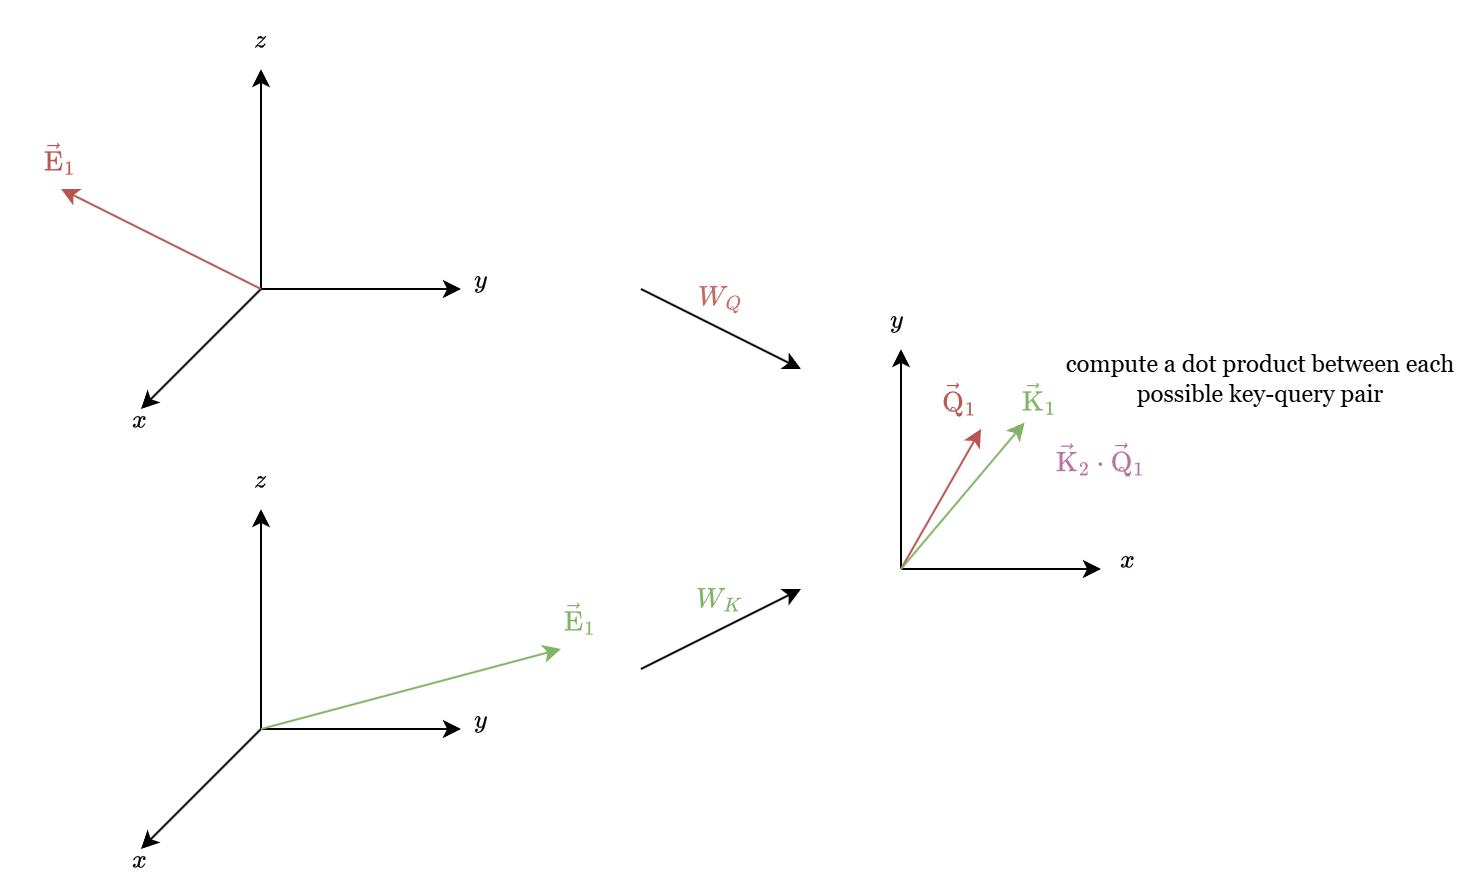

The diagram above was exported from draw.io. Its source (the exported page's mxGraphModel, read from the mxfile embedded in the PNG):
<mxGraphModel dx="2008" dy="686" grid="1" gridSize="10" guides="1" tooltips="1" connect="1" arrows="1" fold="1" page="1" pageScale="1" pageWidth="827" pageHeight="1169" math="1" shadow="0">
  <root>
    <mxCell id="0" />
    <mxCell id="1" parent="0" />
    <mxCell id="WH3FQm-WJzsj0_m8G2Tb-1" value="" style="endArrow=classic;html=1;rounded=0;" edge="1" parent="1">
      <mxGeometry width="50" height="50" relative="1" as="geometry">
        <mxPoint x="120" y="770" as="sourcePoint" />
        <mxPoint x="220" y="770" as="targetPoint" />
      </mxGeometry>
    </mxCell>
    <mxCell id="WH3FQm-WJzsj0_m8G2Tb-2" value="" style="endArrow=classic;html=1;rounded=0;" edge="1" parent="1">
      <mxGeometry width="50" height="50" relative="1" as="geometry">
        <mxPoint x="120" y="770" as="sourcePoint" />
        <mxPoint x="120" y="660" as="targetPoint" />
      </mxGeometry>
    </mxCell>
    <mxCell id="WH3FQm-WJzsj0_m8G2Tb-3" value="" style="endArrow=classic;html=1;rounded=0;" edge="1" parent="1">
      <mxGeometry width="50" height="50" relative="1" as="geometry">
        <mxPoint x="120" y="770" as="sourcePoint" />
        <mxPoint x="60" y="830" as="targetPoint" />
      </mxGeometry>
    </mxCell>
    <mxCell id="WH3FQm-WJzsj0_m8G2Tb-4" value="&lt;font face=&quot;Georgia&quot;&gt;$$x$$&lt;/font&gt;" style="text;strokeColor=none;align=center;fillColor=none;html=1;verticalAlign=middle;whiteSpace=wrap;rounded=0;" vertex="1" parent="1">
      <mxGeometry x="30" y="820" width="60" height="30" as="geometry" />
    </mxCell>
    <mxCell id="WH3FQm-WJzsj0_m8G2Tb-5" value="&lt;font face=&quot;Georgia&quot;&gt;$$y$$&lt;/font&gt;" style="text;strokeColor=none;align=center;fillColor=none;html=1;verticalAlign=middle;whiteSpace=wrap;rounded=0;" vertex="1" parent="1">
      <mxGeometry x="200" y="750" width="60" height="30" as="geometry" />
    </mxCell>
    <mxCell id="WH3FQm-WJzsj0_m8G2Tb-6" value="&lt;font face=&quot;Georgia&quot;&gt;$$z$$&lt;/font&gt;" style="text;strokeColor=none;align=center;fillColor=none;html=1;verticalAlign=middle;whiteSpace=wrap;rounded=0;" vertex="1" parent="1">
      <mxGeometry x="90" y="630" width="60" height="30" as="geometry" />
    </mxCell>
    <mxCell id="WH3FQm-WJzsj0_m8G2Tb-7" value="" style="endArrow=classic;html=1;rounded=0;fontColor=#33FF33;fillColor=#d5e8d4;strokeColor=#82b366;" edge="1" parent="1">
      <mxGeometry width="50" height="50" relative="1" as="geometry">
        <mxPoint x="120" y="770" as="sourcePoint" />
        <mxPoint x="270" y="730" as="targetPoint" />
      </mxGeometry>
    </mxCell>
    <mxCell id="WH3FQm-WJzsj0_m8G2Tb-13" value="" style="endArrow=classic;html=1;rounded=0;" edge="1" parent="1">
      <mxGeometry width="50" height="50" relative="1" as="geometry">
        <mxPoint x="440" y="690" as="sourcePoint" />
        <mxPoint x="540" y="690" as="targetPoint" />
      </mxGeometry>
    </mxCell>
    <mxCell id="WH3FQm-WJzsj0_m8G2Tb-14" value="" style="endArrow=classic;html=1;rounded=0;" edge="1" parent="1">
      <mxGeometry width="50" height="50" relative="1" as="geometry">
        <mxPoint x="440" y="690" as="sourcePoint" />
        <mxPoint x="440" y="580" as="targetPoint" />
      </mxGeometry>
    </mxCell>
    <mxCell id="WH3FQm-WJzsj0_m8G2Tb-19" value="&lt;font face=&quot;Georgia&quot;&gt;$$x$$&lt;/font&gt;" style="text;strokeColor=none;align=center;fillColor=none;html=1;verticalAlign=middle;whiteSpace=wrap;rounded=0;" vertex="1" parent="1">
      <mxGeometry x="524" y="670" width="60" height="30" as="geometry" />
    </mxCell>
    <mxCell id="WH3FQm-WJzsj0_m8G2Tb-20" value="&lt;font face=&quot;Georgia&quot;&gt;$$y$$&lt;/font&gt;" style="text;strokeColor=none;align=center;fillColor=none;html=1;verticalAlign=middle;whiteSpace=wrap;rounded=0;" vertex="1" parent="1">
      <mxGeometry x="420" y="550" width="36" height="30" as="geometry" />
    </mxCell>
    <mxCell id="WH3FQm-WJzsj0_m8G2Tb-21" value="$$\vec{\mathrm{E}}_1$$" style="text;strokeColor=none;align=center;fillColor=none;html=1;verticalAlign=middle;whiteSpace=wrap;rounded=0;fontColor=light-dark(#82b366, #ededed);" vertex="1" parent="1">
      <mxGeometry x="250" y="700" width="60" height="30" as="geometry" />
    </mxCell>
    <mxCell id="WH3FQm-WJzsj0_m8G2Tb-22" value="" style="endArrow=classic;html=1;rounded=0;" edge="1" parent="1">
      <mxGeometry width="50" height="50" relative="1" as="geometry">
        <mxPoint x="120" y="550" as="sourcePoint" />
        <mxPoint x="220" y="550" as="targetPoint" />
      </mxGeometry>
    </mxCell>
    <mxCell id="WH3FQm-WJzsj0_m8G2Tb-23" value="" style="endArrow=classic;html=1;rounded=0;" edge="1" parent="1">
      <mxGeometry width="50" height="50" relative="1" as="geometry">
        <mxPoint x="120" y="550" as="sourcePoint" />
        <mxPoint x="120" y="440" as="targetPoint" />
      </mxGeometry>
    </mxCell>
    <mxCell id="WH3FQm-WJzsj0_m8G2Tb-24" value="" style="endArrow=classic;html=1;rounded=0;" edge="1" parent="1">
      <mxGeometry width="50" height="50" relative="1" as="geometry">
        <mxPoint x="120" y="550" as="sourcePoint" />
        <mxPoint x="60" y="610" as="targetPoint" />
      </mxGeometry>
    </mxCell>
    <mxCell id="WH3FQm-WJzsj0_m8G2Tb-25" value="&lt;font face=&quot;Georgia&quot;&gt;$$x$$&lt;/font&gt;" style="text;strokeColor=none;align=center;fillColor=none;html=1;verticalAlign=middle;whiteSpace=wrap;rounded=0;" vertex="1" parent="1">
      <mxGeometry x="30" y="600" width="60" height="30" as="geometry" />
    </mxCell>
    <mxCell id="WH3FQm-WJzsj0_m8G2Tb-26" value="&lt;font face=&quot;Georgia&quot;&gt;$$y$$&lt;/font&gt;" style="text;strokeColor=none;align=center;fillColor=none;html=1;verticalAlign=middle;whiteSpace=wrap;rounded=0;" vertex="1" parent="1">
      <mxGeometry x="200" y="530" width="60" height="30" as="geometry" />
    </mxCell>
    <mxCell id="WH3FQm-WJzsj0_m8G2Tb-27" value="&lt;font face=&quot;Georgia&quot;&gt;$$z$$&lt;/font&gt;" style="text;strokeColor=none;align=center;fillColor=none;html=1;verticalAlign=middle;whiteSpace=wrap;rounded=0;" vertex="1" parent="1">
      <mxGeometry x="90" y="410" width="60" height="30" as="geometry" />
    </mxCell>
    <mxCell id="WH3FQm-WJzsj0_m8G2Tb-28" value="" style="endArrow=classic;html=1;rounded=0;fontColor=#33FF33;fillColor=#f8cecc;strokeColor=#b85450;" edge="1" parent="1">
      <mxGeometry width="50" height="50" relative="1" as="geometry">
        <mxPoint x="120" y="550" as="sourcePoint" />
        <mxPoint x="20" y="500" as="targetPoint" />
      </mxGeometry>
    </mxCell>
    <mxCell id="WH3FQm-WJzsj0_m8G2Tb-30" value="$$\vec{\mathrm{E}}_1$$" style="text;strokeColor=none;align=center;fillColor=none;html=1;verticalAlign=middle;whiteSpace=wrap;rounded=0;fontColor=light-dark(#b95753, #ededed);" vertex="1" parent="1">
      <mxGeometry x="-10" y="470" width="60" height="30" as="geometry" />
    </mxCell>
    <mxCell id="WH3FQm-WJzsj0_m8G2Tb-31" value="" style="endArrow=classic;html=1;rounded=0;" edge="1" parent="1">
      <mxGeometry width="50" height="50" relative="1" as="geometry">
        <mxPoint x="310" y="550" as="sourcePoint" />
        <mxPoint x="390" y="590" as="targetPoint" />
      </mxGeometry>
    </mxCell>
    <mxCell id="WH3FQm-WJzsj0_m8G2Tb-32" value="" style="endArrow=classic;html=1;rounded=0;" edge="1" parent="1">
      <mxGeometry width="50" height="50" relative="1" as="geometry">
        <mxPoint x="310" y="740" as="sourcePoint" />
        <mxPoint x="390" y="700" as="targetPoint" />
      </mxGeometry>
    </mxCell>
    <mxCell id="WH3FQm-WJzsj0_m8G2Tb-33" value="$$W_Q$$" style="text;strokeColor=none;align=center;fillColor=none;html=1;verticalAlign=middle;whiteSpace=wrap;rounded=0;fontColor=light-dark(#c26a67, #ededed);" vertex="1" parent="1">
      <mxGeometry x="320" y="540" width="60" height="30" as="geometry" />
    </mxCell>
    <mxCell id="WH3FQm-WJzsj0_m8G2Tb-37" value="" style="endArrow=classic;html=1;rounded=0;fillColor=#f8cecc;strokeColor=#b85450;" edge="1" parent="1">
      <mxGeometry width="50" height="50" relative="1" as="geometry">
        <mxPoint x="440" y="690" as="sourcePoint" />
        <mxPoint x="480" y="620" as="targetPoint" />
      </mxGeometry>
    </mxCell>
    <mxCell id="WH3FQm-WJzsj0_m8G2Tb-38" value="&lt;span style=&quot;color: rgb(185, 87, 83);&quot;&gt;$$\vec{\mathrm{Q}}_1$$&lt;/span&gt;" style="text;strokeColor=none;align=center;fillColor=none;html=1;verticalAlign=middle;whiteSpace=wrap;rounded=0;fontColor=light-dark(#c26a67, #ededed);" vertex="1" parent="1">
      <mxGeometry x="440" y="590" width="60" height="30" as="geometry" />
    </mxCell>
    <mxCell id="WH3FQm-WJzsj0_m8G2Tb-39" value="" style="endArrow=classic;html=1;rounded=0;fillColor=#d5e8d4;strokeColor=#82b366;entryX=1.03;entryY=0.893;entryDx=0;entryDy=0;entryPerimeter=0;" edge="1" parent="1" target="WH3FQm-WJzsj0_m8G2Tb-38">
      <mxGeometry width="50" height="50" relative="1" as="geometry">
        <mxPoint x="440" y="690" as="sourcePoint" />
        <mxPoint x="500" y="630" as="targetPoint" />
      </mxGeometry>
    </mxCell>
    <mxCell id="WH3FQm-WJzsj0_m8G2Tb-40" value="$$W_K$$" style="text;strokeColor=none;align=center;fillColor=none;html=1;verticalAlign=middle;whiteSpace=wrap;rounded=0;fontColor=light-dark(#82b466, #ededed);" vertex="1" parent="1">
      <mxGeometry x="320" y="690" width="60" height="30" as="geometry" />
    </mxCell>
    <mxCell id="WH3FQm-WJzsj0_m8G2Tb-41" value="&lt;span style=&quot;&quot;&gt;$$\vec{\mathrm{K}}_1$$&lt;/span&gt;" style="text;strokeColor=none;align=center;fillColor=none;html=1;verticalAlign=middle;whiteSpace=wrap;rounded=0;fontColor=light-dark(#82b366, #ededed);" vertex="1" parent="1">
      <mxGeometry x="480" y="590" width="60" height="30" as="geometry" />
    </mxCell>
    <mxCell id="WH3FQm-WJzsj0_m8G2Tb-42" value="$$\vec{\mathrm{K}}_2\cdot\vec{\mathrm{Q}}_1$$" style="text;strokeColor=none;align=center;fillColor=none;html=1;verticalAlign=middle;whiteSpace=wrap;rounded=0;fontColor=#B5739D;" vertex="1" parent="1">
      <mxGeometry x="510" y="620" width="60" height="30" as="geometry" />
    </mxCell>
    <mxCell id="WH3FQm-WJzsj0_m8G2Tb-44" value="&lt;font face=&quot;Georgia&quot;&gt;compute a dot product between each possible key-query pair&lt;/font&gt;" style="text;strokeColor=none;align=center;fillColor=none;html=1;verticalAlign=middle;whiteSpace=wrap;rounded=0;" vertex="1" parent="1">
      <mxGeometry x="520" y="580" width="200" height="30" as="geometry" />
    </mxCell>
  </root>
</mxGraphModel>